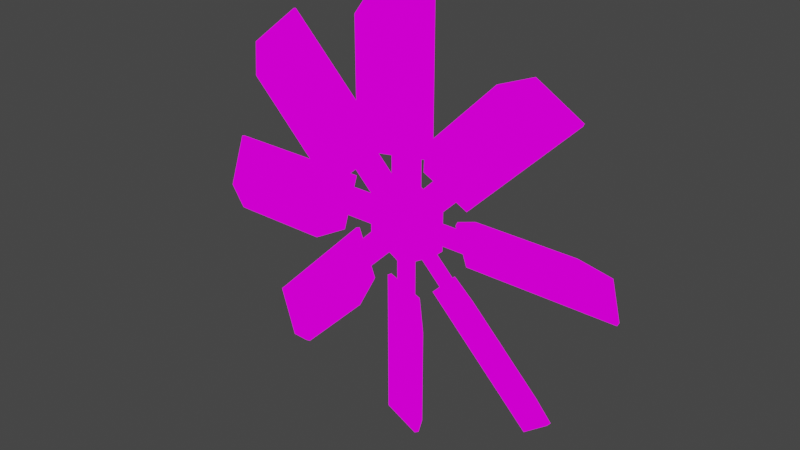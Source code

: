 # Source: fan01.blend  (saved by Blender 3.6.13; exported with 4.5.12 LTS)
import bpy
from mathutils import Matrix  # noqa: F401  (used for matrix-valued properties, if any)

bpy.ops.wm.read_factory_settings(use_empty=True)
scene = bpy.context.scene
scene.name = 'Scene'

# ---- collections
col_collection = bpy.data.collections.new('Collection'); scene.collection.children.link(col_collection)

# ---- images (referenced by path relative to the original .blend; pixels are not part of the script)
import os
ASSET_DIR = os.environ.get("B2B_ASSET_DIR", "")  # directory of the original .blend (textures are referenced by path, not embedded)
HERE = os.path.dirname(os.path.abspath(__file__))  # packed textures are extracted next to this script under _unpacked/

def load_image(name, relpath, width, height, colorspace="sRGB"):
    """Load a texture the original file referenced (path relative to the .blend, or extracted next to this script)."""
    p = next((c for c in (os.path.join(HERE, relpath), os.path.join(ASSET_DIR, relpath)) if relpath and os.path.exists(c)), "")
    if p:
        img = bpy.data.images.load(p, check_existing=True)
        img.name = name
    else:  # same state as the original file: an image datablock whose file is absent (Cycles renders it pink)
        img = bpy.data.images.new(name, width, height)
        img.source = "FILE"
        img.filepath = "//" + (relpath or name)
    img.colorspace_settings.name = colorspace
    return img
img_fan01_png = load_image('fan01.png', 'fan01.png', 1024, 1024, 'sRGB')
img_fan01_png_002 = load_image('fan01.png.002', 'fan01.png', 1024, 1024, 'sRGB')
img_fan01_png_003 = load_image('fan01.png.003', 'fan01.png', 1024, 1024, 'sRGB')

# ---- materials (node trees are filled in below, after node groups)
mat_fan01 = bpy.data.materials.new('fan01')
mat_fan01.use_transparent_shadow = False
mat_fan01_002 = bpy.data.materials.new('fan01.002')
mat_fan01_002.use_transparent_shadow = False
mat_fan01_003 = bpy.data.materials.new('fan01.003')
mat_fan01_003.use_transparent_shadow = False

# ---- material node trees
mat_fan01.use_nodes = True; mat_fan01.node_tree.nodes.clear()
_N = mat_fan01.node_tree.nodes; _L = mat_fan01.node_tree.links
n0 = _N.new('ShaderNodeTexImage'); n0.name = 'Image Texture'; n0.location = (-214, 256)
n0.image = img_fan01_png
n0.extension = 'MIRROR'
n1 = _N.new('ShaderNodeVertexColor'); n1.name = 'Color Attribute'; n1.location = (-138, 427)
n1.layer_name = 'Col'
n2 = _N.new('ShaderNodeOutputMaterial'); n2.name = 'Material Output'; n2.location = (513, 349)
n3 = _N.new('ShaderNodeMix'); n3.name = 'Mix'; n3.location = (189, 402)
n3.data_type = 'RGBA'
n3.blend_type = 'MULTIPLY'
n3.inputs[0].default_value = 1.0
_L.new(n0.outputs[0], n3.inputs[7])
_L.new(n1.outputs[0], n3.inputs[6])
_L.new(n3.outputs[2], n2.inputs[0])
n2.is_active_output = True
mat_fan01_002.use_nodes = True; mat_fan01_002.node_tree.nodes.clear()
_N = mat_fan01_002.node_tree.nodes; _L = mat_fan01_002.node_tree.links
n0 = _N.new('ShaderNodeTexImage'); n0.name = 'Image Texture'; n0.location = (-214, 256)
n0.image = img_fan01_png_002
n0.extension = 'MIRROR'
n1 = _N.new('ShaderNodeVertexColor'); n1.name = 'Color Attribute'; n1.location = (-138, 427)
n1.layer_name = 'Col'
n2 = _N.new('ShaderNodeOutputMaterial'); n2.name = 'Material Output'; n2.location = (513, 349)
n3 = _N.new('ShaderNodeMix'); n3.name = 'Mix'; n3.location = (189, 402)
n3.data_type = 'RGBA'
n3.blend_type = 'MULTIPLY'
n3.inputs[0].default_value = 1.0
_L.new(n0.outputs[0], n3.inputs[7])
_L.new(n1.outputs[0], n3.inputs[6])
_L.new(n3.outputs[2], n2.inputs[0])
n2.is_active_output = True
mat_fan01_003.use_nodes = True; mat_fan01_003.node_tree.nodes.clear()
_N = mat_fan01_003.node_tree.nodes; _L = mat_fan01_003.node_tree.links
n0 = _N.new('ShaderNodeTexImage'); n0.name = 'Image Texture'; n0.location = (-214, 256)
n0.image = img_fan01_png_003
n0.extension = 'MIRROR'
n1 = _N.new('ShaderNodeVertexColor'); n1.name = 'Color Attribute'; n1.location = (-138, 427)
n1.layer_name = 'Col'
n2 = _N.new('ShaderNodeOutputMaterial'); n2.name = 'Material Output'; n2.location = (513, 349)
n3 = _N.new('ShaderNodeMix'); n3.name = 'Mix'; n3.location = (189, 402)
n3.data_type = 'RGBA'
n3.blend_type = 'MULTIPLY'
n3.inputs[0].default_value = 1.0
_L.new(n0.outputs[0], n3.inputs[7])
_L.new(n1.outputs[0], n3.inputs[6])
_L.new(n3.outputs[2], n2.inputs[0])
n2.is_active_output = True

# ---- world
world_world = bpy.data.worlds.new('World'); scene.world = world_world
world_world.use_nodes = True; world_world.node_tree.nodes.clear()
_N = world_world.node_tree.nodes; _L = world_world.node_tree.links
n0 = _N.new('ShaderNodeOutputWorld'); n0.name = 'World Output'; n0.location = (300, 300)
n1 = _N.new('ShaderNodeBackground'); n1.name = 'Background'; n1.location = (10, 300)
n1.inputs[0].default_value = (0.05088, 0.05088, 0.05088, 1.0)
_L.new(n1.outputs[0], n0.inputs[0])
n0.is_active_output = True
world_world.color = (0.05088, 0.05088, 0.05088)
world_world.use_sun_shadow = False
world_world.sun_shadow_jitter_overblur = 0.0

# ---- meshes
me_cylinder = bpy.data.meshes.new('Cylinder')
me_cylinder.from_pydata([(0.0, 1.8, 11.1), (0.0, -1.8, 11.1), (9.613, 1.8, 5.55), (9.613, -1.8, 5.55), (9.613, 1.8, -5.55), (9.613, -1.8, -5.55), (0.0, 1.8, -11.1), (0.0, -1.8, -11.1), (-9.613, 1.8, -5.55), (-9.613, -1.8, -5.55), (-9.613, 1.8, 5.55), (-9.613, -1.8, 5.55)], [], [(0, 1, 3, 2), (2, 3, 5, 4), (4, 5, 7, 6), (6, 7, 9, 8), (8, 9, 11, 10), (10, 11, 1, 0), (8, 10, 0, 2, 4, 6), (1, 11, 9, 7, 5, 3)])
_uv = me_cylinder.uv_layers.new(name='UVMap')
_uv.uv.foreach_set('vector', [0.7618, 0.75, 0.2382, 0.75, 0.2382, 0.007463, 0.7618, 0.007463, 0.2382, 0.007463, 0.7618, 0.007463, 0.7618, 0.75, 0.2382, 0.75, 0.7618, 0.75, 0.2382, 0.75, 0.2382, 0.007463, 0.7618, 0.007463, 0.2382, 0.007463, 0.7618, 0.007463, 0.7618, 0.75, 0.2382, 0.75, 0.7618, 0.75, 0.2382, 0.75, 0.2382, 0.007463, 0.7618, 0.007463, 0.2382, 0.007463, 0.7618, 0.007463, 0.7618, 0.75, 0.2382, 0.75, -0.1115, 0.6032, 0.3884, 0.4589, 0.8883, 0.6032, 0.8883, 0.8919, 0.3884, 1.036, -0.1115, 0.8919, 0.8883, 0.6032, 0.8883, 0.8919, 0.3884, 1.036, -0.1115, 0.8919, -0.1115, 0.6032, 0.3884, 0.4589])
_ca = me_cylinder.color_attributes.new('Col', 'BYTE_COLOR', 'CORNER')
_ca.data.foreach_set('color', [1.0, 1.0, 1.0, 1.0, 1.0, 1.0, 1.0, 1.0, 1.0, 1.0, 1.0, 1.0, 1.0, 1.0, 1.0, 1.0, 1.0, 1.0, 1.0, 1.0, 1.0, 1.0, 1.0, 1.0, 1.0, 1.0, 1.0, 1.0, 1.0, 1.0, 1.0, 1.0, 1.0, 1.0, 1.0, 1.0, 1.0, 1.0, 1.0, 1.0, 1.0, 1.0, 1.0, 1.0, 1.0, 1.0, 1.0, 1.0, 1.0, 1.0, 1.0, 1.0, 1.0, 1.0, 1.0, 1.0, 1.0, 1.0, 1.0, 1.0, 1.0, 1.0, 1.0, 1.0, 1.0, 1.0, 1.0, 1.0, 1.0, 1.0, 1.0, 1.0, 1.0, 1.0, 1.0, 1.0, 1.0, 1.0, 1.0, 1.0, 1.0, 1.0, 1.0, 1.0, 1.0, 1.0, 1.0, 1.0, 1.0, 1.0, 1.0, 1.0, 1.0, 1.0, 1.0, 1.0, 1.0, 1.0, 1.0, 1.0, 1.0, 1.0, 1.0, 1.0, 1.0, 1.0, 1.0, 1.0, 1.0, 1.0, 1.0, 1.0, 1.0, 1.0, 1.0, 1.0, 1.0, 1.0, 1.0, 1.0, 1.0, 1.0, 1.0, 1.0, 1.0, 1.0, 1.0, 1.0, 1.0, 1.0, 1.0, 1.0, 1.0, 1.0, 1.0, 1.0, 1.0, 1.0, 1.0, 1.0, 1.0, 1.0, 1.0, 1.0])
me_cylinder.materials.append(mat_fan01)
me_cylinder.update()
me_blade = bpy.data.meshes.new('Blade')
me_blade.from_pydata([(-9.448, -6.581, 24.38), (-9.448, -6.581, 50.38), (-10.09, -5.815, 24.38), (-10.09, -5.815, 50.38), (6.685, 0.9292, 17.38), (6.685, 0.9292, 57.38), (6.343, 1.869, 17.38), (6.343, 1.869, 57.38), (-6.644, -2.922, 17.38), (-6.644, -2.922, 57.38), (-6.001, -3.688, 17.38), (-6.001, -3.688, 57.38), (-3.118, -1.667, 8.625), (-3.118, -1.667, 28.25), (-3.46, -0.7272, 8.625), (-3.46, -0.7272, 28.25), (3.46, 0.7272, 8.625), (3.46, 0.7272, 28.25), (3.118, 1.667, 8.625), (3.118, 1.667, 28.25), (-3.118, -1.667, 8.625), (-3.118, -1.667, 17.38), (3.46, 0.7272, 8.625), (3.46, 0.7272, 17.38)], [], [(0, 1, 3, 2), (8, 9, 7, 6), (6, 7, 5, 4), (10, 11, 1, 0), (8, 6, 4, 10), (9, 3, 1, 11), (7, 9, 11, 5), (2, 8, 10, 0), (4, 5, 11, 10), (2, 3, 9, 8), (18, 14, 15, 19), (14, 12, 13, 15), (16, 18, 19, 17), (17, 19, 15, 13), (22, 23, 21, 20)])
_uv = me_blade.uv_layers.new(name='UVMap')
_uv.uv.foreach_set('vector', [-0.1097, 1.0, 1.11, 1.0, 1.11, 1.023, -0.1097, 1.023, 8.321e-05, 8.315e-05, 8.321e-05, 0.9999, 1.0, 0.9999, 1.0, 8.315e-05, 1.05, 2.232e-05, 1.05, 1.0, 1.0, 1.0, 1.0, 2.232e-05, -0.4999, 0.8875, 1.5, 0.8875, 1.15, 1.0, -0.1499, 1.0, -0.04941, -0.06788, 1.0, -0.07224, 1.0, 0.0, 0.0, 8.941e-08, 1.5, 1.023, 1.11, 1.023, 1.11, 1.0, 1.5, 1.0, 1.0, 1.072, -0.04882, 1.072, 0.0, 1.004, 0.9997, 1.0, -0.1097, 1.023, -0.5, 1.023, -0.5, 1.0, -0.1097, 1.0, 1.0, 0.0, 1.0, 1.0, 0.0, 1.0, 2.98e-08, 0.0, -0.1499, 1.0, 1.15, 1.0, 1.5, 1.112, -0.4999, 1.112, 8.444e-05, 0.125, 1.0, 0.125, 1.0, 0.9999, 8.444e-05, 0.9999, 1.0, 3.188e-05, 1.102, 3.188e-05, 1.102, 1.0, 1.0, 1.0, -0.1019, 3.188e-05, 0.0, 3.188e-05, 0.0, 1.0, -0.1019, 1.0, 0.0, 1.143, -5.96e-08, 1.0, 1.0, 1.0, 1.0, 1.143, 0.9999, 0.25, 0.9999, 1.0, 7.906e-05, 1.0, 7.909e-05, 0.25])
_ca = me_blade.color_attributes.new('Col', 'BYTE_COLOR', 'CORNER')
_ca.data.foreach_set('color', [1.0, 1.0, 1.0, 1.0, 1.0, 1.0, 1.0, 1.0, 1.0, 1.0, 1.0, 1.0, 1.0, 1.0, 1.0, 1.0, 1.0, 1.0, 1.0, 1.0, 1.0, 1.0, 1.0, 1.0, 1.0, 1.0, 1.0, 1.0, 1.0, 1.0, 1.0, 1.0, 1.0, 1.0, 1.0, 1.0, 1.0, 1.0, 1.0, 1.0, 1.0, 1.0, 1.0, 1.0, 1.0, 1.0, 1.0, 1.0, 1.0, 1.0, 1.0, 1.0, 1.0, 1.0, 1.0, 1.0, 1.0, 1.0, 1.0, 1.0, 1.0, 1.0, 1.0, 1.0, 1.0, 1.0, 1.0, 1.0, 1.0, 1.0, 1.0, 1.0, 1.0, 1.0, 1.0, 1.0, 1.0, 1.0, 1.0, 1.0, 1.0, 1.0, 1.0, 1.0, 1.0, 1.0, 1.0, 1.0, 1.0, 1.0, 1.0, 1.0, 1.0, 1.0, 1.0, 1.0, 1.0, 1.0, 1.0, 1.0, 1.0, 1.0, 1.0, 1.0, 1.0, 1.0, 1.0, 1.0, 1.0, 1.0, 1.0, 1.0, 1.0, 1.0, 1.0, 1.0, 1.0, 1.0, 1.0, 1.0, 1.0, 1.0, 1.0, 1.0, 1.0, 1.0, 1.0, 1.0, 1.0, 1.0, 1.0, 1.0, 1.0, 1.0, 1.0, 1.0, 1.0, 1.0, 1.0, 1.0, 1.0, 1.0, 1.0, 1.0, 1.0, 1.0, 1.0, 1.0, 1.0, 1.0, 1.0, 1.0, 1.0, 1.0, 1.0, 1.0, 1.0, 1.0, 1.0, 1.0, 1.0, 1.0, 1.0, 1.0, 1.0, 1.0, 1.0, 1.0, 1.0, 1.0, 1.0, 1.0, 1.0, 1.0, 1.0, 1.0, 1.0, 1.0, 1.0, 1.0, 1.0, 1.0, 1.0, 1.0, 1.0, 1.0, 1.0, 1.0, 1.0, 1.0, 1.0, 1.0, 1.0, 1.0, 1.0, 1.0, 1.0, 1.0, 1.0, 1.0, 1.0, 1.0, 1.0, 1.0, 1.0, 1.0, 1.0, 1.0, 1.0, 1.0, 1.0, 1.0, 1.0, 1.0, 1.0, 1.0, 1.0, 1.0, 1.0, 1.0, 1.0, 1.0, 1.0, 1.0, 1.0, 1.0, 1.0, 1.0, 1.0, 1.0, 1.0, 1.0, 1.0, 1.0, 1.0, 1.0, 1.0, 1.0, 1.0, 1.0])
me_blade.materials.append(mat_fan01)
me_blade.update()
me_cylinder_002 = bpy.data.meshes.new('Cylinder.002')
me_cylinder_002.from_pydata([(0.0, 0.5, 5.925), (0.0, -0.5, 5.925), (5.131, 0.5, 2.963), (5.131, -0.5, 2.963), (5.131, 0.5, -2.963), (5.131, -0.5, -2.963), (0.0, 0.5, -5.925), (0.0, -0.5, -5.925), (-5.131, 0.5, -2.963), (-5.131, -0.5, -2.963), (-5.131, 0.5, 2.963), (-5.131, -0.5, 2.963), (0.0, 3.1, 11.1), (0.0, 0.8409, 5.925), (0.0, 0.5, 8.525), (0.0, -0.5, 11.1), (5.131, 0.8409, 2.963), (9.613, 3.1, 5.55), (5.131, 0.8409, -2.963), (7.038, 0.5, 4.263), (9.613, -0.5, 5.55), (9.613, 3.1, -5.55), (0.0, 0.8409, -5.925), (7.038, 0.5, -4.262), (9.613, -0.5, -5.55), (-5.131, 0.8409, -2.963), (0.0, 3.1, -11.1), (0.0, 0.5, -8.525), (-5.131, 0.8409, 2.963), (0.0, -0.5, -11.1), (-9.613, 3.1, -5.55), (-7.038, 0.5, -4.262), (-9.613, -0.5, -5.55), (-9.613, 3.1, 5.55), (-7.038, 0.5, 4.263), (-9.613, -0.5, 5.55), (7.038, -0.5, 4.263), (-7.038, -0.5, 4.263), (0.0, -0.5, -8.525), (-7.038, -0.5, -4.262), (7.038, -0.5, -4.262), (0.0, -0.5, 8.525), (-5.131, 0.5, 2.963), (0.0, 0.5, -5.925), (5.131, 0.5, 2.963), (-5.131, 0.5, -2.963), (5.131, 0.5, -2.963), (0.0, 0.5, 5.925)], [], [(0, 1, 3, 2), (2, 3, 5, 4), (4, 5, 7, 6), (6, 7, 9, 8), (3, 1, 11, 9, 7, 5), (8, 9, 11, 10), (10, 11, 1, 0), (12, 15, 20, 17), (17, 20, 24, 21), (21, 24, 29, 26), (26, 29, 32, 30), (40, 38, 29, 24, 20, 15, 41, 36), (37, 41, 15, 35, 32, 29, 38, 39), (30, 32, 35, 33), (33, 35, 15, 12), (30, 33, 12, 17, 21, 26), (41, 14, 19, 36), (36, 19, 23, 40), (40, 23, 27, 38), (38, 27, 31, 39), (39, 31, 34, 37), (37, 34, 14, 41), (23, 19, 14, 34, 31, 45, 42, 47, 44, 46), (45, 31, 27, 23, 46, 43), (47, 13, 16, 44), (44, 16, 18, 46), (46, 18, 22, 43), (43, 22, 25, 45), (45, 25, 28, 42), (42, 28, 13, 47)])
me_cylinder_002.polygons.foreach_set('material_index', [0, 0, 0, 0, 0, 0, 0, 0, 0, 0, 0, 0, 0, 0, 0, 0, 256, 256, 256, 256, 256, 256, 256, 256, 256, 256, 256, 256, 256, 256])
_uv = me_cylinder_002.uv_layers.new(name='UVMap')
_uv.uv.foreach_set('vector', [0.9323, 0.9935, 0.9323, 0.9935, 0.9323, 0.9935, 0.9323, 0.9935, 0.9323, 0.9935, 0.9323, 0.9935, 0.9323, 0.9935, 0.9323, 0.9935, 0.9323, 0.9935, 0.9323, 0.9935, 0.9323, 0.9935, 0.9323, 0.9935, 0.9323, 0.9935, 0.9323, 0.9935, 0.9323, 0.9935, 0.9323, 0.9935, 0.9323, 0.9935, 0.9323, 0.9935, 0.9323, 0.9935, 0.9323, 0.9935, 0.9323, 0.9935, 0.9323, 0.9935, 0.9323, 0.9935, 0.9323, 0.9935, 0.9323, 0.9935, 0.9323, 0.9935, 0.9323, 0.9935, 0.9323, 0.9935, 0.9323, 0.9935, 0.9323, 0.9935, 0.9323, 0.9935, 0.9323, 0.9935, 0.9323, 0.9935, 0.9323, 0.9935, 0.9323, 0.9935, 0.9323, 0.9935, 0.9323, 0.9935, 0.9323, 0.9935, 0.9323, 0.9935, 0.9323, 0.9935, 0.9323, 0.9935, 0.9323, 0.9935, 0.9323, 0.9935, 0.9323, 0.9935, 0.9323, 0.9935, 0.9323, 0.9935, 0.9323, 0.9935, 0.9323, 0.9935, 0.9323, 0.9935, 0.9323, 0.9935, 0.9323, 0.9935, 0.9323, 0.9935, 0.9323, 0.9935, 0.9323, 0.9935, 0.9323, 0.9935, 0.9323, 0.9935, 0.9323, 0.9935, 0.9323, 0.9935, 0.9323, 0.9935, 0.9323, 0.9935, 0.9323, 0.9935, 0.9323, 0.9935, 0.9323, 0.9935, 0.9323, 0.9935, 0.9323, 0.9935, 0.9323, 0.9935, 0.9323, 0.9935, 0.9323, 0.9935, 0.9323, 0.9935, 0.9323, 0.9935, 0.9323, 0.9935, 0.9323, 0.9935, 0.9323, 0.9935, 0.9323, 0.9935, 0.9323, 0.9935, 0.9323, 0.9935, 0.9323, 0.9935, 0.9323, 0.9935, 0.9323, 0.9935, 0.9323, 0.9935, 0.9323, 0.9935, 0.9323, 0.9935, 0.9323, 0.9935, 0.9323, 0.9935, 0.9323, 0.9935, 0.9323, 0.9935, 0.9323, 0.9935, 0.9323, 0.9935, 0.9323, 0.9935, 0.9323, 0.9935, 0.9323, 0.9935, 0.9323, 0.9935, 0.9323, 0.9935, 0.9323, 0.9935, 0.9323, 0.9935, 0.9323, 0.9935, 0.9323, 0.9935, 0.9323, 0.9935, 0.9323, 0.9935, 0.9323, 0.9935, 0.4038, 0.9052, 0.4038, 1.155, -0.008857, 1.28, -0.4216, 1.155, -0.4216, 0.9052, -0.3098, 0.9433, -0.3098, 1.117, -0.008857, 1.204, 0.292, 1.117, 0.292, 0.9433, -0.3098, 0.9433, -0.4216, 0.9052, -0.008857, 0.7802, 0.4038, 0.9052, 0.292, 0.9433, -0.008857, 0.8564, 1.0, 0.6705, 1.0, 0.5, 0.8333, 0.5, 0.8333, 0.6705, 0.8333, 0.6705, 0.8333, 0.5, 0.6667, 0.5, 0.6667, 0.6705, 0.6667, 0.6705, 0.6667, 0.5, 0.5, 0.5, 0.5, 0.6705, 0.5, 0.6705, 0.5, 0.5, 0.3333, 0.5, 0.3333, 0.6705, 0.3333, 0.6705, 0.3333, 0.5, 0.1667, 0.5, 0.1667, 0.6705, 0.1667, 0.6705, 0.1667, 0.5, -8.941e-08, 0.5, -8.941e-08, 0.6705])
_ca = me_cylinder_002.color_attributes.new('Col', 'BYTE_COLOR', 'CORNER')
_ca.data.foreach_set('color', [1.0, 1.0, 1.0, 1.0, 1.0, 1.0, 1.0, 1.0, 1.0, 1.0, 1.0, 1.0, 1.0, 1.0, 1.0, 1.0, 1.0, 1.0, 1.0, 1.0, 1.0, 1.0, 1.0, 1.0, 1.0, 1.0, 1.0, 1.0, 1.0, 1.0, 1.0, 1.0, 1.0, 1.0, 1.0, 1.0, 1.0, 1.0, 1.0, 1.0, 1.0, 1.0, 1.0, 1.0, 1.0, 1.0, 1.0, 1.0, 1.0, 1.0, 1.0, 1.0, 1.0, 1.0, 1.0, 1.0, 1.0, 1.0, 1.0, 1.0, 1.0, 1.0, 1.0, 1.0, 1.0, 1.0, 1.0, 1.0, 1.0, 1.0, 1.0, 1.0, 1.0, 1.0, 1.0, 1.0, 1.0, 1.0, 1.0, 1.0, 1.0, 1.0, 1.0, 1.0, 1.0, 1.0, 1.0, 1.0, 1.0, 1.0, 1.0, 1.0, 1.0, 1.0, 1.0, 1.0, 1.0, 1.0, 1.0, 1.0, 1.0, 1.0, 1.0, 1.0, 1.0, 1.0, 1.0, 1.0, 1.0, 1.0, 1.0, 1.0, 1.0, 1.0, 1.0, 1.0, 1.0, 1.0, 1.0, 1.0, 1.0, 1.0, 1.0, 1.0, 1.0, 1.0, 1.0, 1.0, 1.0, 1.0, 1.0, 1.0, 1.0, 1.0, 1.0, 1.0, 1.0, 1.0, 1.0, 1.0, 1.0, 1.0, 1.0, 1.0, 1.0, 1.0, 1.0, 1.0, 1.0, 1.0, 1.0, 1.0, 1.0, 1.0, 1.0, 1.0, 1.0, 1.0, 1.0, 1.0, 1.0, 1.0, 1.0, 1.0, 1.0, 1.0, 1.0, 1.0, 1.0, 1.0, 1.0, 1.0, 1.0, 1.0, 1.0, 1.0, 1.0, 1.0, 1.0, 1.0, 1.0, 1.0, 1.0, 1.0, 1.0, 1.0, 1.0, 1.0, 1.0, 1.0, 1.0, 1.0, 1.0, 1.0, 1.0, 1.0, 1.0, 1.0, 1.0, 1.0, 1.0, 1.0, 1.0, 1.0, 1.0, 1.0, 1.0, 1.0, 1.0, 1.0, 1.0, 1.0, 1.0, 1.0, 1.0, 1.0, 1.0, 1.0, 1.0, 1.0, 1.0, 1.0, 1.0, 1.0, 1.0, 1.0, 1.0, 1.0, 1.0, 1.0, 1.0, 1.0, 1.0, 1.0, 1.0, 1.0, 1.0, 1.0, 1.0, 1.0, 1.0, 1.0, 1.0, 1.0, 1.0, 1.0, 1.0, 1.0, 1.0, 1.0, 1.0, 1.0, 1.0, 1.0, 1.0, 1.0, 1.0, 1.0, 1.0, 1.0, 1.0, 1.0, 1.0, 1.0, 1.0, 1.0, 1.0, 1.0, 1.0, 1.0, 1.0, 1.0, 1.0, 1.0, 1.0, 1.0, 1.0, 1.0, 1.0, 1.0, 1.0, 1.0, 1.0, 1.0, 1.0, 1.0, 1.0, 1.0, 1.0, 1.0, 1.0, 1.0, 1.0, 1.0, 1.0, 1.0, 1.0, 1.0, 1.0, 1.0, 1.0, 1.0, 1.0, 1.0, 1.0, 1.0, 1.0, 1.0, 1.0, 1.0, 1.0, 1.0, 1.0, 1.0, 1.0, 1.0, 1.0, 1.0, 1.0, 1.0, 1.0, 1.0, 1.0, 1.0, 1.0, 1.0, 1.0, 1.0, 1.0, 1.0, 1.0, 1.0, 1.0, 1.0, 1.0, 1.0, 1.0, 1.0, 1.0, 1.0, 1.0, 1.0, 1.0, 1.0, 1.0, 1.0, 1.0, 1.0, 1.0, 1.0, 1.0, 1.0, 1.0, 1.0, 1.0, 1.0, 1.0, 1.0, 1.0, 1.0, 1.0, 1.0, 1.0, 1.0, 1.0, 1.0, 1.0, 1.0, 1.0, 1.0, 1.0, 1.0, 1.0, 1.0, 1.0, 1.0, 1.0, 1.0, 1.0, 1.0, 1.0, 1.0, 1.0, 1.0, 1.0, 1.0, 1.0, 1.0, 1.0, 1.0, 1.0, 1.0, 1.0, 1.0, 1.0, 1.0, 1.0, 1.0, 1.0, 1.0, 1.0, 1.0, 1.0, 1.0, 1.0, 1.0, 1.0, 1.0, 1.0, 1.0, 1.0, 1.0, 1.0, 1.0, 1.0, 1.0, 1.0, 1.0, 1.0, 1.0, 1.0, 1.0, 1.0, 1.0, 1.0, 1.0, 1.0, 1.0, 1.0, 1.0, 1.0, 1.0, 1.0, 1.0, 1.0, 1.0, 1.0, 1.0, 1.0, 1.0, 1.0, 1.0, 1.0, 1.0, 1.0, 1.0, 1.0, 1.0, 1.0, 1.0, 1.0, 1.0, 1.0, 1.0, 1.0, 1.0, 1.0, 1.0, 1.0, 1.0, 1.0, 1.0, 1.0, 1.0, 1.0, 1.0, 1.0, 1.0, 1.0, 1.0, 1.0, 1.0, 1.0, 1.0, 1.0, 1.0, 1.0, 1.0, 1.0, 1.0, 1.0, 1.0, 1.0, 1.0, 1.0, 1.0, 1.0, 1.0, 1.0, 1.0, 1.0, 1.0, 1.0, 1.0, 1.0, 1.0, 1.0, 1.0, 1.0, 1.0, 1.0, 1.0, 1.0, 1.0, 1.0, 1.0, 1.0, 1.0, 1.0, 1.0, 1.0, 1.0, 1.0, 1.0, 1.0, 1.0, 1.0, 1.0, 1.0, 1.0, 1.0, 1.0, 1.0, 1.0, 1.0, 1.0, 1.0, 1.0, 1.0, 1.0, 1.0, 1.0, 1.0, 1.0, 1.0, 1.0, 1.0, 1.0, 1.0, 1.0, 1.0, 1.0, 1.0, 1.0, 1.0, 1.0, 1.0, 1.0, 1.0, 1.0, 1.0, 1.0, 1.0, 1.0, 1.0, 1.0, 1.0, 1.0, 1.0, 1.0])
me_cylinder_002.materials.append(mat_fan01)
me_cylinder_002.update()
me_cylinder_004 = bpy.data.meshes.new('Cylinder.004')
me_cylinder_004.from_pydata([(0.0, 0.5, 5.925), (0.0, -0.5, 5.925), (5.131, 0.5, 2.963), (5.131, -0.5, 2.963), (5.131, 0.5, -2.963), (5.131, -0.5, -2.963), (0.0, 0.5, -5.925), (0.0, -0.5, -5.925), (-5.131, 0.5, -2.963), (-5.131, -0.5, -2.963), (-5.131, 0.5, 2.963), (-5.131, -0.5, 2.963)], [], [(0, 1, 3, 2), (2, 3, 5, 4), (4, 5, 7, 6), (6, 7, 9, 8), (3, 1, 11, 9, 7, 5), (8, 9, 11, 10), (10, 11, 1, 0)])
_uv = me_cylinder_004.uv_layers.new(name='UVMap')
_uv.uv.foreach_set('vector', [0.9323, 0.9935, 0.9323, 0.9935, 0.9323, 0.9935, 0.9323, 0.9935, 0.9323, 0.9935, 0.9323, 0.9935, 0.9323, 0.9935, 0.9323, 0.9935, 0.9323, 0.9935, 0.9323, 0.9935, 0.9323, 0.9935, 0.9323, 0.9935, 0.9323, 0.9935, 0.9323, 0.9935, 0.9323, 0.9935, 0.9323, 0.9935, 0.9323, 0.9935, 0.9323, 0.9935, 0.9323, 0.9935, 0.9323, 0.9935, 0.9323, 0.9935, 0.9323, 0.9935, 0.9323, 0.9935, 0.9323, 0.9935, 0.9323, 0.9935, 0.9323, 0.9935, 0.9323, 0.9935, 0.9323, 0.9935, 0.9323, 0.9935, 0.9323, 0.9935])
_ca = me_cylinder_004.color_attributes.new('Col', 'BYTE_COLOR', 'CORNER')
_ca.data.foreach_set('color', [1.0, 1.0, 1.0, 1.0, 1.0, 1.0, 1.0, 1.0, 1.0, 1.0, 1.0, 1.0, 1.0, 1.0, 1.0, 1.0, 1.0, 1.0, 1.0, 1.0, 1.0, 1.0, 1.0, 1.0, 1.0, 1.0, 1.0, 1.0, 1.0, 1.0, 1.0, 1.0, 1.0, 1.0, 1.0, 1.0, 1.0, 1.0, 1.0, 1.0, 1.0, 1.0, 1.0, 1.0, 1.0, 1.0, 1.0, 1.0, 1.0, 1.0, 1.0, 1.0, 1.0, 1.0, 1.0, 1.0, 1.0, 1.0, 1.0, 1.0, 1.0, 1.0, 1.0, 1.0, 1.0, 1.0, 1.0, 1.0, 1.0, 1.0, 1.0, 1.0, 1.0, 1.0, 1.0, 1.0, 1.0, 1.0, 1.0, 1.0, 1.0, 1.0, 1.0, 1.0, 1.0, 1.0, 1.0, 1.0, 1.0, 1.0, 1.0, 1.0, 1.0, 1.0, 1.0, 1.0, 1.0, 1.0, 1.0, 1.0, 1.0, 1.0, 1.0, 1.0, 1.0, 1.0, 1.0, 1.0, 1.0, 1.0, 1.0, 1.0, 1.0, 1.0, 1.0, 1.0, 1.0, 1.0, 1.0, 1.0])
me_cylinder_004.materials.append(mat_fan01_002)
me_cylinder_004.materials.append(mat_fan01_003)
me_cylinder_004.update()

# ---- objects
ob_center = bpy.data.objects.new('Center', me_cylinder)
ob_blade = bpy.data.objects.new('Blade', me_blade)
ob_bladepivot = bpy.data.objects.new('BladePivot', None)
ob_centeralt = bpy.data.objects.new('CenterAlt', me_cylinder_002)
ob_centernub = bpy.data.objects.new('CenterNub', me_cylinder_004)

# ---- transforms, parenting, visibility, modifiers, constraints
ob_center.location = (0.0, 0.0, 0.0)
ob_center.scale = (1.0, 1.0, 1.0)
ob_blade.location = (2.384e-07, 2.384e-07, -1.907e-06)
_m = ob_blade.modifiers.new('Array', 'ARRAY')
_m.count = 8
_m.use_relative_offset = False
_m.use_object_offset = True
_m.offset_object = ob_bladepivot
ob_bladepivot.location = (0.0, 0.0, 0.0)
ob_bladepivot.rotation_euler = (0.0, 0.7854, 0.0)
ob_centeralt.location = (0.0, -1.3, 0.0)
ob_centernub.location = (0.0, -2.3, 0.0)

# ---- collection membership
col_collection.objects.link(ob_center)
col_collection.objects.link(ob_blade)
col_collection.objects.link(ob_bladepivot)
col_collection.objects.link(ob_centeralt)
col_collection.objects.link(ob_centernub)

# ---- scene / render settings (as saved in the file)
scene.frame_start = 1; scene.frame_end = 250; scene.frame_set(1)
scene.render.engine = 'BLENDER_EEVEE_NEXT'
scene.cycles.sampling_pattern = 'TABULATED_SOBOL'
scene.view_settings.view_transform = 'Filmic'
bpy.context.view_layer.update()

# ---- added for rendering (the .blend has no active camera and no usable light): camera, sun
cam_auto = bpy.data.cameras.new('AutoCamera')
cam_auto.lens = 50.0
cam_auto.sensor_width = 36.0
cam_auto.clip_end = 2638.63
ob_auto_camera = bpy.data.objects.new('AutoCamera', cam_auto)
scene.collection.objects.link(ob_auto_camera)
ob_auto_camera.location = (150.35, -182.776, 120.28)
ob_auto_camera.rotation_euler = (1.09748, -7.21219e-08, 0.694738)
scene.camera = ob_auto_camera
light_auto_sun = bpy.data.lights.new('AutoSun', 'SUN')
light_auto_sun.energy = 3.0
light_auto_sun.angle = 0.0523599
ob_auto_sun = bpy.data.objects.new('AutoSun', light_auto_sun)
scene.collection.objects.link(ob_auto_sun)
ob_auto_sun.rotation_euler = (0.872665, 0.174533, 0.523599)
bpy.context.view_layer.update()
